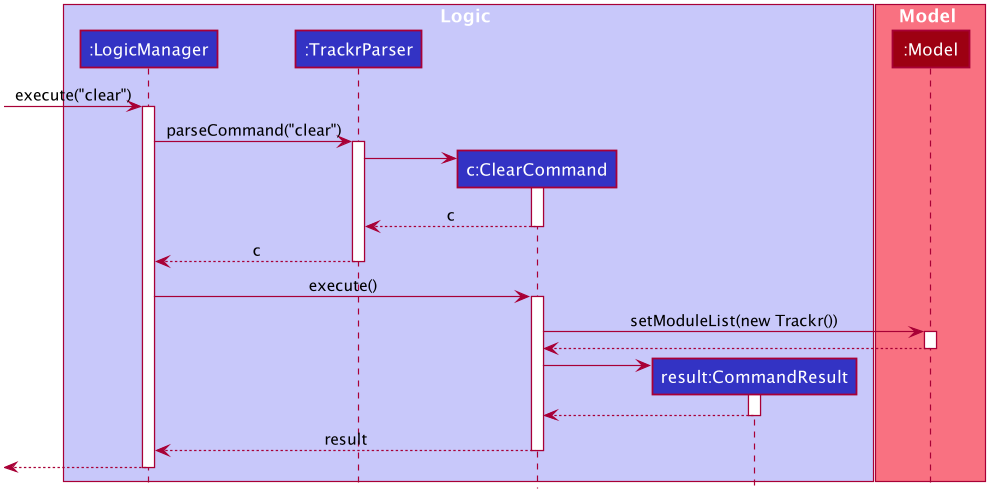

The diagram above was rendered by PlantUML. Its source (embedded in the PNG):
@startuml








skinparam BackgroundColor #FFFFFFF

skinparam Shadowing false

skinparam Class {
    FontColor #FFFFFF
    BorderThickness 1
    BorderColor #FFFFFF
    StereotypeFontColor #FFFFFF
    FontName Arial
}

skinparam Actor {
    BorderColor #000000
    Color #000000
    FontName Arial
}

skinparam Sequence {
    MessageAlign center
    BoxFontSize 15
    BoxPadding 0
    BoxFontColor #FFFFFF
    FontName Arial
}

skinparam Participant {
    FontColor #FFFFFFF
    Padding 20
}

skinparam MinClassWidth 50
skinparam ParticipantPadding 10
skinparam Shadowing false
skinparam DefaultTextAlignment center
skinparam packageStyle Rectangle

hide footbox
hide members
hide circle

box Logic #C8C8FA
participant ":LogicManager" as LogicManager #3333C4
participant ":TrackrParser" as TrackrParser #3333C4
participant "c:ClearCommand" as ClearCommand #3333C4
participant "result:CommandResult" as CommandResult #3333C4
end box

box Model #F97181
participant ":Model" as Model #9D0012
end box

[-> LogicManager : execute("clear")
activate LogicManager

LogicManager -> TrackrParser : parseCommand("clear")
activate TrackrParser

create ClearCommand
TrackrParser -> ClearCommand
activate ClearCommand

ClearCommand --> TrackrParser: c
deactivate ClearCommand

TrackrParser --> LogicManager : c
deactivate TrackrParser

LogicManager -> ClearCommand : execute()
activate ClearCommand

ClearCommand -> Model : setModuleList(new Trackr())
activate Model

Model --> ClearCommand
deactivate Model

create CommandResult
ClearCommand -> CommandResult
activate CommandResult

CommandResult --> ClearCommand
deactivate CommandResult

ClearCommand --> LogicManager : result
deactivate ClearCommand

[<--LogicManager
deactivate LogicManager
@enduml